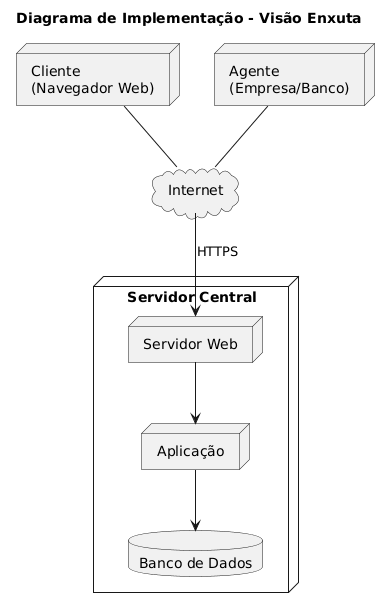

The diagram above was rendered by PlantUML. Its source (embedded in the PNG):
@startuml
title Diagrama de Implementação - Visão Enxuta

skinparam componentStyle rectangle
skinparam wrapWidth 180
skinparam maxMessageSize 200

' --- Nós externos ---
node "Cliente\n(Navegador Web)" as Client
node "Agente\n(Empresa/Banco)" as Agent

cloud "Internet" as Internet

' --- Servidor central ---
node "Servidor Central" as Server {
  node "Servidor Web" as Web
  node "Aplicação" as App
  database "Banco de Dados" as DB
}

' --- Conectividade ---
Client -down- Internet
Agent -down- Internet
Internet -down-> Web : HTTPS
Web -down-> App
App -down-> DB
@enduml